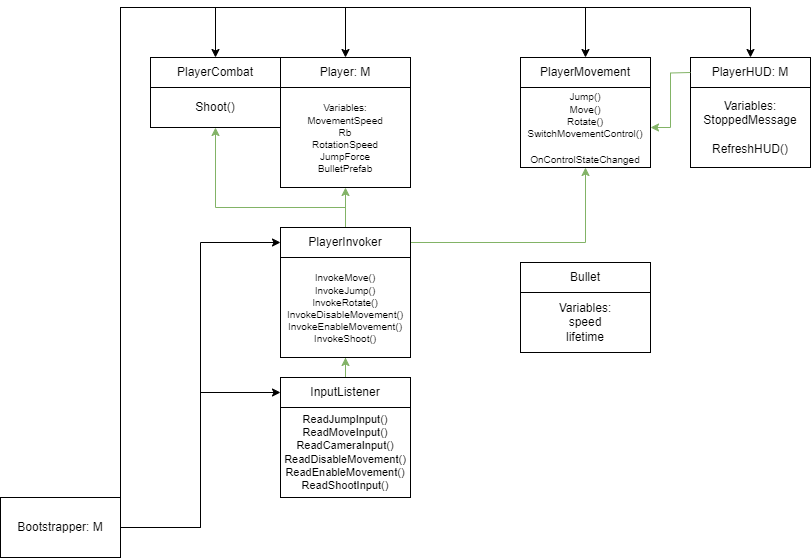

The diagram above was exported from draw.io. Its source (the exported page's mxGraphModel, read from the mxfile embedded in the PNG):
<mxGraphModel dx="1434" dy="783" grid="1" gridSize="10" guides="1" tooltips="1" connect="1" arrows="1" fold="1" page="1" pageScale="1" pageWidth="827" pageHeight="1169" math="0" shadow="0">
  <root>
    <mxCell id="0" />
    <mxCell id="1" parent="0" />
    <mxCell id="0C_WDSRcfpLfHBZ5vPrT-5" style="edgeStyle=orthogonalEdgeStyle;rounded=0;orthogonalLoop=1;jettySize=auto;html=1;entryX=0;entryY=0.5;entryDx=0;entryDy=0;" edge="1" parent="1" source="0C_WDSRcfpLfHBZ5vPrT-2" target="0C_WDSRcfpLfHBZ5vPrT-3">
      <mxGeometry relative="1" as="geometry" />
    </mxCell>
    <mxCell id="0C_WDSRcfpLfHBZ5vPrT-7" style="edgeStyle=orthogonalEdgeStyle;rounded=0;orthogonalLoop=1;jettySize=auto;html=1;entryX=0.5;entryY=0;entryDx=0;entryDy=0;" edge="1" parent="1" source="0C_WDSRcfpLfHBZ5vPrT-2" target="0C_WDSRcfpLfHBZ5vPrT-6">
      <mxGeometry relative="1" as="geometry">
        <Array as="points">
          <mxPoint x="130" y="530" />
          <mxPoint x="595" y="530" />
        </Array>
      </mxGeometry>
    </mxCell>
    <mxCell id="0C_WDSRcfpLfHBZ5vPrT-9" style="edgeStyle=orthogonalEdgeStyle;rounded=0;orthogonalLoop=1;jettySize=auto;html=1;entryX=0.5;entryY=0;entryDx=0;entryDy=0;" edge="1" parent="1" source="0C_WDSRcfpLfHBZ5vPrT-2" target="0C_WDSRcfpLfHBZ5vPrT-8">
      <mxGeometry relative="1" as="geometry">
        <Array as="points">
          <mxPoint x="130" y="530" />
          <mxPoint x="355" y="530" />
        </Array>
      </mxGeometry>
    </mxCell>
    <mxCell id="0C_WDSRcfpLfHBZ5vPrT-11" style="edgeStyle=orthogonalEdgeStyle;rounded=0;orthogonalLoop=1;jettySize=auto;html=1;entryX=0.5;entryY=0;entryDx=0;entryDy=0;" edge="1" parent="1" source="0C_WDSRcfpLfHBZ5vPrT-2" target="0C_WDSRcfpLfHBZ5vPrT-10">
      <mxGeometry relative="1" as="geometry">
        <Array as="points">
          <mxPoint x="130" y="530" />
          <mxPoint x="225" y="530" />
        </Array>
      </mxGeometry>
    </mxCell>
    <mxCell id="0C_WDSRcfpLfHBZ5vPrT-13" style="edgeStyle=orthogonalEdgeStyle;rounded=0;orthogonalLoop=1;jettySize=auto;html=1;entryX=0;entryY=0.5;entryDx=0;entryDy=0;" edge="1" parent="1" source="0C_WDSRcfpLfHBZ5vPrT-2" target="0C_WDSRcfpLfHBZ5vPrT-12">
      <mxGeometry relative="1" as="geometry" />
    </mxCell>
    <mxCell id="0C_WDSRcfpLfHBZ5vPrT-31" style="edgeStyle=orthogonalEdgeStyle;rounded=0;orthogonalLoop=1;jettySize=auto;html=1;entryX=0.5;entryY=0;entryDx=0;entryDy=0;" edge="1" parent="1" source="0C_WDSRcfpLfHBZ5vPrT-2" target="0C_WDSRcfpLfHBZ5vPrT-29">
      <mxGeometry relative="1" as="geometry">
        <Array as="points">
          <mxPoint x="130" y="530" />
          <mxPoint x="760" y="530" />
        </Array>
      </mxGeometry>
    </mxCell>
    <mxCell id="0C_WDSRcfpLfHBZ5vPrT-2" value="Bootstrapper: M" style="rounded=0;whiteSpace=wrap;html=1;" vertex="1" parent="1">
      <mxGeometry x="10" y="1020" width="120" height="60" as="geometry" />
    </mxCell>
    <mxCell id="0C_WDSRcfpLfHBZ5vPrT-26" style="edgeStyle=orthogonalEdgeStyle;rounded=0;orthogonalLoop=1;jettySize=auto;html=1;entryX=0.5;entryY=1;entryDx=0;entryDy=0;fillColor=#d5e8d4;strokeColor=#82b366;" edge="1" parent="1" source="0C_WDSRcfpLfHBZ5vPrT-3" target="0C_WDSRcfpLfHBZ5vPrT-20">
      <mxGeometry relative="1" as="geometry" />
    </mxCell>
    <mxCell id="0C_WDSRcfpLfHBZ5vPrT-3" value="InputListener" style="rounded=0;whiteSpace=wrap;html=1;" vertex="1" parent="1">
      <mxGeometry x="290" y="900" width="130" height="30" as="geometry" />
    </mxCell>
    <mxCell id="0C_WDSRcfpLfHBZ5vPrT-6" value="PlayerMovement" style="rounded=0;whiteSpace=wrap;html=1;" vertex="1" parent="1">
      <mxGeometry x="530" y="580" width="130" height="30" as="geometry" />
    </mxCell>
    <mxCell id="0C_WDSRcfpLfHBZ5vPrT-8" value="Player: M" style="rounded=0;whiteSpace=wrap;html=1;" vertex="1" parent="1">
      <mxGeometry x="290" y="580" width="130" height="30" as="geometry" />
    </mxCell>
    <mxCell id="0C_WDSRcfpLfHBZ5vPrT-10" value="PlayerCombat" style="rounded=0;whiteSpace=wrap;html=1;" vertex="1" parent="1">
      <mxGeometry x="160" y="580" width="130" height="30" as="geometry" />
    </mxCell>
    <mxCell id="0C_WDSRcfpLfHBZ5vPrT-21" style="edgeStyle=orthogonalEdgeStyle;rounded=0;orthogonalLoop=1;jettySize=auto;html=1;entryX=0.5;entryY=1;entryDx=0;entryDy=0;fillColor=#d5e8d4;strokeColor=#82b366;" edge="1" parent="1" source="0C_WDSRcfpLfHBZ5vPrT-12" target="0C_WDSRcfpLfHBZ5vPrT-19">
      <mxGeometry relative="1" as="geometry">
        <Array as="points">
          <mxPoint x="355" y="730" />
          <mxPoint x="225" y="730" />
        </Array>
      </mxGeometry>
    </mxCell>
    <mxCell id="0C_WDSRcfpLfHBZ5vPrT-22" style="edgeStyle=orthogonalEdgeStyle;rounded=0;orthogonalLoop=1;jettySize=auto;html=1;entryX=0.5;entryY=1;entryDx=0;entryDy=0;fillColor=#d5e8d4;strokeColor=#82b366;" edge="1" parent="1" source="0C_WDSRcfpLfHBZ5vPrT-12" target="0C_WDSRcfpLfHBZ5vPrT-16">
      <mxGeometry relative="1" as="geometry">
        <Array as="points">
          <mxPoint x="595" y="765" />
        </Array>
      </mxGeometry>
    </mxCell>
    <mxCell id="0C_WDSRcfpLfHBZ5vPrT-28" style="edgeStyle=orthogonalEdgeStyle;rounded=0;orthogonalLoop=1;jettySize=auto;html=1;entryX=0.5;entryY=1;entryDx=0;entryDy=0;fillColor=#d5e8d4;strokeColor=#82b366;" edge="1" parent="1" source="0C_WDSRcfpLfHBZ5vPrT-12" target="0C_WDSRcfpLfHBZ5vPrT-17">
      <mxGeometry relative="1" as="geometry" />
    </mxCell>
    <mxCell id="0C_WDSRcfpLfHBZ5vPrT-12" value="PlayerInvoker" style="rounded=0;whiteSpace=wrap;html=1;" vertex="1" parent="1">
      <mxGeometry x="290" y="750" width="130" height="30" as="geometry" />
    </mxCell>
    <mxCell id="0C_WDSRcfpLfHBZ5vPrT-15" value="&lt;div style=&quot;font-size: 11px;&quot;&gt;&lt;font style=&quot;font-size: 11px;&quot;&gt;ReadJumpInput()&lt;/font&gt;&lt;/div&gt;&lt;div style=&quot;font-size: 11px;&quot;&gt;&lt;span style=&quot;background-color: initial;&quot;&gt;&lt;font style=&quot;font-size: 11px;&quot;&gt;ReadMoveInput()&lt;/font&gt;&lt;/span&gt;&lt;/div&gt;&lt;div style=&quot;font-size: 11px;&quot;&gt;&lt;span style=&quot;background-color: initial;&quot;&gt;&lt;font style=&quot;font-size: 11px;&quot;&gt;ReadCameraInput()&lt;/font&gt;&lt;/span&gt;&lt;/div&gt;&lt;div style=&quot;font-size: 11px;&quot;&gt;&lt;span style=&quot;background-color: initial;&quot;&gt;&lt;font style=&quot;font-size: 11px;&quot;&gt;ReadDisableMovement()&lt;/font&gt;&lt;/span&gt;&lt;/div&gt;&lt;div style=&quot;font-size: 11px;&quot;&gt;&lt;span style=&quot;background-color: initial;&quot;&gt;&lt;font style=&quot;font-size: 11px;&quot;&gt;ReadEnableMovement()&lt;/font&gt;&lt;/span&gt;&lt;/div&gt;&lt;div style=&quot;font-size: 11px;&quot;&gt;&lt;span style=&quot;background-color: initial;&quot;&gt;&lt;font style=&quot;font-size: 11px;&quot;&gt;ReadShootInput()&lt;/font&gt;&lt;/span&gt;&lt;/div&gt;" style="rounded=0;whiteSpace=wrap;html=1;" vertex="1" parent="1">
      <mxGeometry x="290" y="930" width="130" height="90" as="geometry" />
    </mxCell>
    <mxCell id="0C_WDSRcfpLfHBZ5vPrT-16" value="&lt;font style=&quot;font-size: 10px;&quot;&gt;Jump()&lt;/font&gt;&lt;div style=&quot;font-size: 10px;&quot;&gt;&lt;font style=&quot;font-size: 10px;&quot;&gt;Move()&lt;/font&gt;&lt;/div&gt;&lt;div style=&quot;font-size: 10px;&quot;&gt;&lt;font style=&quot;font-size: 10px;&quot;&gt;Rotate()&lt;/font&gt;&lt;/div&gt;&lt;div style=&quot;font-size: 10px;&quot;&gt;&lt;font style=&quot;font-size: 10px;&quot;&gt;SwitchMovementControl()&lt;/font&gt;&lt;br&gt;&lt;/div&gt;&lt;div style=&quot;font-size: 10px;&quot;&gt;&lt;font style=&quot;font-size: 10px;&quot;&gt;&lt;br&gt;&lt;/font&gt;&lt;/div&gt;&lt;div style=&quot;&quot;&gt;&lt;font style=&quot;&quot;&gt;&lt;span style=&quot;font-size: 10px;&quot;&gt;OnControlStateChanged&lt;/span&gt;&lt;br&gt;&lt;/font&gt;&lt;/div&gt;" style="rounded=0;whiteSpace=wrap;html=1;" vertex="1" parent="1">
      <mxGeometry x="530" y="610" width="130" height="80" as="geometry" />
    </mxCell>
    <mxCell id="0C_WDSRcfpLfHBZ5vPrT-17" value="&lt;font style=&quot;font-size: 10px;&quot;&gt;Variables:&lt;/font&gt;&lt;div style=&quot;font-size: 10px;&quot;&gt;&lt;font style=&quot;font-size: 10px;&quot;&gt;MovementSpeed&lt;/font&gt;&lt;/div&gt;&lt;div style=&quot;font-size: 10px;&quot;&gt;&lt;font style=&quot;font-size: 10px;&quot;&gt;Rb&lt;/font&gt;&lt;/div&gt;&lt;div style=&quot;font-size: 10px;&quot;&gt;&lt;font style=&quot;font-size: 10px;&quot;&gt;RotationSpeed&lt;/font&gt;&lt;/div&gt;&lt;div style=&quot;font-size: 10px;&quot;&gt;&lt;font style=&quot;font-size: 10px;&quot;&gt;JumpForce&lt;/font&gt;&lt;/div&gt;&lt;div style=&quot;font-size: 10px;&quot;&gt;&lt;font style=&quot;font-size: 10px;&quot;&gt;BulletPrefab&lt;/font&gt;&lt;/div&gt;" style="rounded=0;whiteSpace=wrap;html=1;" vertex="1" parent="1">
      <mxGeometry x="290" y="610" width="130" height="100" as="geometry" />
    </mxCell>
    <mxCell id="0C_WDSRcfpLfHBZ5vPrT-19" value="&lt;div&gt;&lt;/div&gt;&lt;div&gt;&lt;div&gt;Shoot()&lt;/div&gt;&lt;/div&gt;" style="rounded=0;whiteSpace=wrap;html=1;" vertex="1" parent="1">
      <mxGeometry x="160" y="610" width="130" height="40" as="geometry" />
    </mxCell>
    <mxCell id="0C_WDSRcfpLfHBZ5vPrT-20" value="&lt;font style=&quot;font-size: 10px;&quot;&gt;InvokeMove()&lt;/font&gt;&lt;div style=&quot;font-size: 10px;&quot;&gt;&lt;font style=&quot;font-size: 10px;&quot;&gt;InvokeJump()&lt;/font&gt;&lt;/div&gt;&lt;div style=&quot;font-size: 10px;&quot;&gt;&lt;font style=&quot;font-size: 10px;&quot;&gt;InvokeRotate()&lt;/font&gt;&lt;/div&gt;&lt;div style=&quot;font-size: 10px;&quot;&gt;&lt;font style=&quot;font-size: 10px;&quot;&gt;InvokeDisableMovement()&lt;/font&gt;&lt;/div&gt;&lt;div style=&quot;font-size: 10px;&quot;&gt;&lt;font style=&quot;font-size: 10px;&quot;&gt;InvokeEnableMovement()&lt;/font&gt;&lt;/div&gt;&lt;div style=&quot;font-size: 10px;&quot;&gt;&lt;font style=&quot;font-size: 10px;&quot;&gt;InvokeShoot()&lt;/font&gt;&lt;/div&gt;" style="rounded=0;whiteSpace=wrap;html=1;" vertex="1" parent="1">
      <mxGeometry x="290" y="780" width="130" height="100" as="geometry" />
    </mxCell>
    <mxCell id="0C_WDSRcfpLfHBZ5vPrT-29" value="PlayerHUD: M" style="rounded=0;whiteSpace=wrap;html=1;" vertex="1" parent="1">
      <mxGeometry x="700" y="580" width="120" height="30" as="geometry" />
    </mxCell>
    <mxCell id="0C_WDSRcfpLfHBZ5vPrT-32" style="edgeStyle=orthogonalEdgeStyle;rounded=0;orthogonalLoop=1;jettySize=auto;html=1;entryX=1;entryY=0.5;entryDx=0;entryDy=0;fillColor=#d5e8d4;strokeColor=#82b366;" edge="1" parent="1" target="0C_WDSRcfpLfHBZ5vPrT-16">
      <mxGeometry relative="1" as="geometry">
        <mxPoint x="700" y="595" as="sourcePoint" />
      </mxGeometry>
    </mxCell>
    <mxCell id="0C_WDSRcfpLfHBZ5vPrT-30" value="Variables:&lt;div&gt;StoppedMessage&lt;br&gt;&lt;/div&gt;&lt;div&gt;&lt;br&gt;&lt;/div&gt;&lt;div&gt;RefreshHUD()&lt;/div&gt;" style="rounded=0;whiteSpace=wrap;html=1;" vertex="1" parent="1">
      <mxGeometry x="700" y="610" width="120" height="80" as="geometry" />
    </mxCell>
    <mxCell id="0C_WDSRcfpLfHBZ5vPrT-33" value="Variables:&lt;div&gt;speed&lt;/div&gt;&lt;div&gt;lifetime&lt;/div&gt;" style="rounded=0;whiteSpace=wrap;html=1;" vertex="1" parent="1">
      <mxGeometry x="530" y="815" width="130" height="60" as="geometry" />
    </mxCell>
    <mxCell id="0C_WDSRcfpLfHBZ5vPrT-34" value="Bullet" style="rounded=0;whiteSpace=wrap;html=1;" vertex="1" parent="1">
      <mxGeometry x="530" y="785" width="130" height="30" as="geometry" />
    </mxCell>
  </root>
</mxGraphModel>